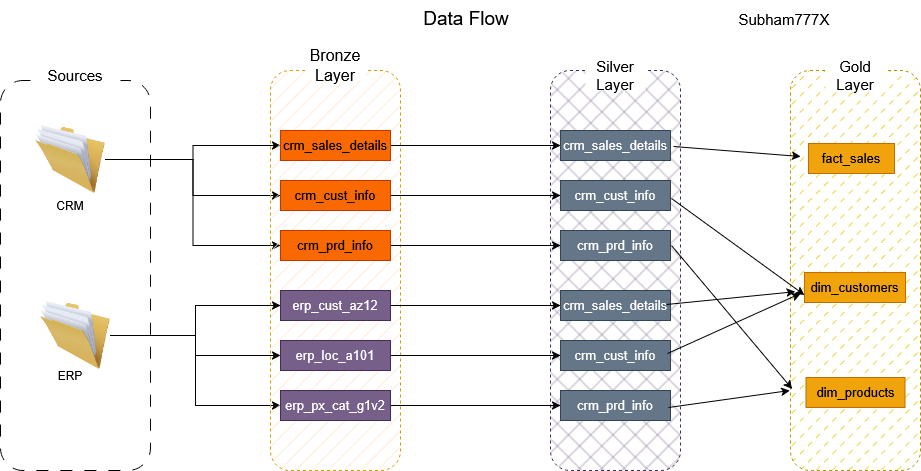

The diagram above was exported from draw.io. Its source (the exported page's mxGraphModel, read from the mxfile embedded in the PNG):
<mxGraphModel dx="1113" dy="761" grid="0" gridSize="10" guides="1" tooltips="1" connect="1" arrows="1" fold="1" page="1" pageScale="1" pageWidth="850" pageHeight="1100" background="#ffffff" math="0" shadow="0">
  <root>
    <mxCell id="0" />
    <mxCell id="1" parent="0" />
    <mxCell id="Jd_6LIsYliikD4RhDR1G-1" value="" style="rounded=1;whiteSpace=wrap;html=1;dashed=1;dashPattern=12 12;" vertex="1" parent="1">
      <mxGeometry x="50" y="130" width="150" height="390" as="geometry" />
    </mxCell>
    <mxCell id="Jd_6LIsYliikD4RhDR1G-2" value="Sources" style="text;html=1;align=center;verticalAlign=middle;whiteSpace=wrap;rounded=0;glass=0;fillColor=default;fontSize=15;" vertex="1" parent="1">
      <mxGeometry x="80" y="110" width="90" height="30" as="geometry" />
    </mxCell>
    <mxCell id="Jd_6LIsYliikD4RhDR1G-34" style="edgeStyle=orthogonalEdgeStyle;rounded=0;orthogonalLoop=1;jettySize=auto;html=1;entryX=0;entryY=0.5;entryDx=0;entryDy=0;" edge="1" parent="1" source="Jd_6LIsYliikD4RhDR1G-6" target="Jd_6LIsYliikD4RhDR1G-20">
      <mxGeometry relative="1" as="geometry" />
    </mxCell>
    <mxCell id="Jd_6LIsYliikD4RhDR1G-35" style="edgeStyle=orthogonalEdgeStyle;rounded=0;orthogonalLoop=1;jettySize=auto;html=1;" edge="1" parent="1" source="Jd_6LIsYliikD4RhDR1G-6" target="Jd_6LIsYliikD4RhDR1G-21">
      <mxGeometry relative="1" as="geometry" />
    </mxCell>
    <mxCell id="Jd_6LIsYliikD4RhDR1G-36" style="edgeStyle=orthogonalEdgeStyle;rounded=0;orthogonalLoop=1;jettySize=auto;html=1;entryX=0;entryY=0.5;entryDx=0;entryDy=0;" edge="1" parent="1" source="Jd_6LIsYliikD4RhDR1G-6" target="Jd_6LIsYliikD4RhDR1G-22">
      <mxGeometry relative="1" as="geometry" />
    </mxCell>
    <mxCell id="Jd_6LIsYliikD4RhDR1G-6" value="" style="image;html=1;image=img/lib/clip_art/general/Full_Folder_128x128.png" vertex="1" parent="1">
      <mxGeometry x="85" y="174" width="70" height="70" as="geometry" />
    </mxCell>
    <mxCell id="Jd_6LIsYliikD4RhDR1G-37" style="edgeStyle=orthogonalEdgeStyle;rounded=0;orthogonalLoop=1;jettySize=auto;html=1;entryX=0;entryY=0.5;entryDx=0;entryDy=0;" edge="1" parent="1" source="Jd_6LIsYliikD4RhDR1G-7" target="Jd_6LIsYliikD4RhDR1G-24">
      <mxGeometry relative="1" as="geometry" />
    </mxCell>
    <mxCell id="Jd_6LIsYliikD4RhDR1G-38" style="edgeStyle=orthogonalEdgeStyle;rounded=0;orthogonalLoop=1;jettySize=auto;html=1;" edge="1" parent="1" source="Jd_6LIsYliikD4RhDR1G-7" target="Jd_6LIsYliikD4RhDR1G-25">
      <mxGeometry relative="1" as="geometry" />
    </mxCell>
    <mxCell id="Jd_6LIsYliikD4RhDR1G-41" style="edgeStyle=orthogonalEdgeStyle;rounded=0;orthogonalLoop=1;jettySize=auto;html=1;entryX=0;entryY=0.5;entryDx=0;entryDy=0;" edge="1" parent="1" source="Jd_6LIsYliikD4RhDR1G-7" target="Jd_6LIsYliikD4RhDR1G-26">
      <mxGeometry relative="1" as="geometry" />
    </mxCell>
    <mxCell id="Jd_6LIsYliikD4RhDR1G-7" value="" style="image;html=1;image=img/lib/clip_art/general/Full_Folder_128x128.png" vertex="1" parent="1">
      <mxGeometry x="90" y="350" width="70" height="70" as="geometry" />
    </mxCell>
    <mxCell id="Jd_6LIsYliikD4RhDR1G-8" value="ERP" style="text;html=1;align=center;verticalAlign=middle;whiteSpace=wrap;rounded=0;" vertex="1" parent="1">
      <mxGeometry x="90" y="410" width="60" height="30" as="geometry" />
    </mxCell>
    <mxCell id="Jd_6LIsYliikD4RhDR1G-9" value="CRM" style="text;html=1;align=center;verticalAlign=middle;whiteSpace=wrap;rounded=0;" vertex="1" parent="1">
      <mxGeometry x="90" y="240" width="60" height="30" as="geometry" />
    </mxCell>
    <mxCell id="Jd_6LIsYliikD4RhDR1G-10" value="" style="rounded=1;whiteSpace=wrap;html=1;dashed=1;glass=0;fillStyle=hatch;fillColor=light-dark(#FFE6CC,#8F5911);strokeColor=#d79b00;" vertex="1" parent="1">
      <mxGeometry x="320" y="120" width="130" height="400" as="geometry" />
    </mxCell>
    <mxCell id="Jd_6LIsYliikD4RhDR1G-11" value="" style="rounded=1;whiteSpace=wrap;html=1;dashed=1;fillColor=#76608a;strokeColor=#432D57;fillStyle=cross-hatch;fontColor=#ffffff;" vertex="1" parent="1">
      <mxGeometry x="600" y="120" width="130" height="400" as="geometry" />
    </mxCell>
    <mxCell id="Jd_6LIsYliikD4RhDR1G-12" value="" style="rounded=1;whiteSpace=wrap;html=1;dashed=1;fillColor=light-dark(#E3C800,#DCAC00);fontColor=#000000;strokeColor=#B09500;fillStyle=dashed;" vertex="1" parent="1">
      <mxGeometry x="840" y="120" width="130" height="400" as="geometry" />
    </mxCell>
    <mxCell id="Jd_6LIsYliikD4RhDR1G-13" value="Bronze Layer" style="text;html=1;align=center;verticalAlign=middle;whiteSpace=wrap;rounded=0;fillColor=default;fontSize=16;" vertex="1" parent="1">
      <mxGeometry x="355" y="100" width="60" height="30" as="geometry" />
    </mxCell>
    <mxCell id="Jd_6LIsYliikD4RhDR1G-14" value="Silver Layer" style="text;html=1;align=center;verticalAlign=middle;whiteSpace=wrap;rounded=0;fillColor=default;fontSize=15;" vertex="1" parent="1">
      <mxGeometry x="635" y="110" width="60" height="30" as="geometry" />
    </mxCell>
    <mxCell id="Jd_6LIsYliikD4RhDR1G-15" value="Gold Layer" style="text;html=1;align=center;verticalAlign=middle;whiteSpace=wrap;rounded=0;fillColor=default;fontSize=15;" vertex="1" parent="1">
      <mxGeometry x="875" y="110" width="60" height="30" as="geometry" />
    </mxCell>
    <mxCell id="Jd_6LIsYliikD4RhDR1G-42" style="edgeStyle=orthogonalEdgeStyle;rounded=0;orthogonalLoop=1;jettySize=auto;html=1;entryX=0;entryY=0.5;entryDx=0;entryDy=0;" edge="1" parent="1" source="Jd_6LIsYliikD4RhDR1G-20" target="Jd_6LIsYliikD4RhDR1G-27">
      <mxGeometry relative="1" as="geometry" />
    </mxCell>
    <mxCell id="Jd_6LIsYliikD4RhDR1G-20" value="crm_sales_details" style="text;html=1;align=center;verticalAlign=middle;whiteSpace=wrap;rounded=0;fontSize=13;fillColor=#fa6800;strokeColor=#C73500;fontColor=#000000;" vertex="1" parent="1">
      <mxGeometry x="330" y="180" width="110" height="30" as="geometry" />
    </mxCell>
    <mxCell id="Jd_6LIsYliikD4RhDR1G-43" style="edgeStyle=orthogonalEdgeStyle;rounded=0;orthogonalLoop=1;jettySize=auto;html=1;" edge="1" parent="1" source="Jd_6LIsYliikD4RhDR1G-21" target="Jd_6LIsYliikD4RhDR1G-28">
      <mxGeometry relative="1" as="geometry" />
    </mxCell>
    <mxCell id="Jd_6LIsYliikD4RhDR1G-21" value="&lt;font&gt;crm_cust_info&lt;/font&gt;" style="text;html=1;align=center;verticalAlign=middle;whiteSpace=wrap;rounded=0;fontSize=13;fillColor=#fa6800;fontColor=#000000;strokeColor=#C73500;" vertex="1" parent="1">
      <mxGeometry x="330" y="230" width="110" height="30" as="geometry" />
    </mxCell>
    <mxCell id="Jd_6LIsYliikD4RhDR1G-44" style="edgeStyle=orthogonalEdgeStyle;rounded=0;orthogonalLoop=1;jettySize=auto;html=1;entryX=0;entryY=0.5;entryDx=0;entryDy=0;" edge="1" parent="1" source="Jd_6LIsYliikD4RhDR1G-22" target="Jd_6LIsYliikD4RhDR1G-29">
      <mxGeometry relative="1" as="geometry" />
    </mxCell>
    <mxCell id="Jd_6LIsYliikD4RhDR1G-22" value="crm_prd_info" style="text;html=1;align=center;verticalAlign=middle;whiteSpace=wrap;rounded=0;fontSize=13;fillColor=#fa6800;fontColor=#000000;strokeColor=#C73500;" vertex="1" parent="1">
      <mxGeometry x="330" y="280" width="110" height="30" as="geometry" />
    </mxCell>
    <mxCell id="Jd_6LIsYliikD4RhDR1G-45" style="edgeStyle=orthogonalEdgeStyle;rounded=0;orthogonalLoop=1;jettySize=auto;html=1;entryX=0;entryY=0.5;entryDx=0;entryDy=0;" edge="1" parent="1" source="Jd_6LIsYliikD4RhDR1G-24" target="Jd_6LIsYliikD4RhDR1G-30">
      <mxGeometry relative="1" as="geometry" />
    </mxCell>
    <mxCell id="Jd_6LIsYliikD4RhDR1G-24" value="erp_cust_az12" style="text;html=1;align=center;verticalAlign=middle;whiteSpace=wrap;rounded=0;fontSize=13;fillColor=#76608a;strokeColor=#432D57;fontColor=#ffffff;" vertex="1" parent="1">
      <mxGeometry x="330" y="340" width="110" height="30" as="geometry" />
    </mxCell>
    <mxCell id="Jd_6LIsYliikD4RhDR1G-46" style="edgeStyle=orthogonalEdgeStyle;rounded=0;orthogonalLoop=1;jettySize=auto;html=1;entryX=0;entryY=0.5;entryDx=0;entryDy=0;" edge="1" parent="1" source="Jd_6LIsYliikD4RhDR1G-25" target="Jd_6LIsYliikD4RhDR1G-31">
      <mxGeometry relative="1" as="geometry" />
    </mxCell>
    <mxCell id="Jd_6LIsYliikD4RhDR1G-25" value="erp_loc_a101" style="text;html=1;align=center;verticalAlign=middle;whiteSpace=wrap;rounded=0;fontSize=13;fillColor=#76608a;fontColor=#ffffff;strokeColor=#432D57;" vertex="1" parent="1">
      <mxGeometry x="330" y="390" width="110" height="30" as="geometry" />
    </mxCell>
    <mxCell id="Jd_6LIsYliikD4RhDR1G-47" style="edgeStyle=orthogonalEdgeStyle;rounded=0;orthogonalLoop=1;jettySize=auto;html=1;" edge="1" parent="1" source="Jd_6LIsYliikD4RhDR1G-26" target="Jd_6LIsYliikD4RhDR1G-32">
      <mxGeometry relative="1" as="geometry" />
    </mxCell>
    <mxCell id="Jd_6LIsYliikD4RhDR1G-26" value="erp_px_cat_g1v2" style="text;html=1;align=center;verticalAlign=middle;whiteSpace=wrap;rounded=0;fontSize=13;fillColor=#76608a;fontColor=#ffffff;strokeColor=#432D57;" vertex="1" parent="1">
      <mxGeometry x="330" y="440" width="110" height="30" as="geometry" />
    </mxCell>
    <mxCell id="Jd_6LIsYliikD4RhDR1G-27" value="crm_sales_details" style="text;html=1;align=center;verticalAlign=middle;whiteSpace=wrap;rounded=0;fontSize=13;fillColor=#647687;strokeColor=#314354;fontColor=#ffffff;" vertex="1" parent="1">
      <mxGeometry x="610" y="180" width="110" height="30" as="geometry" />
    </mxCell>
    <mxCell id="Jd_6LIsYliikD4RhDR1G-28" value="&lt;font&gt;crm_cust_info&lt;/font&gt;" style="text;html=1;align=center;verticalAlign=middle;whiteSpace=wrap;rounded=0;fontSize=13;fillColor=#647687;fontColor=#ffffff;strokeColor=#314354;" vertex="1" parent="1">
      <mxGeometry x="610" y="230" width="110" height="30" as="geometry" />
    </mxCell>
    <mxCell id="Jd_6LIsYliikD4RhDR1G-29" value="crm_prd_info" style="text;html=1;align=center;verticalAlign=middle;whiteSpace=wrap;rounded=0;fontSize=13;fillColor=#647687;fontColor=#ffffff;strokeColor=#314354;" vertex="1" parent="1">
      <mxGeometry x="610" y="280" width="110" height="30" as="geometry" />
    </mxCell>
    <mxCell id="Jd_6LIsYliikD4RhDR1G-30" value="crm_sales_details" style="text;html=1;align=center;verticalAlign=middle;whiteSpace=wrap;rounded=0;fontSize=13;fillColor=#647687;strokeColor=#314354;fontColor=#ffffff;" vertex="1" parent="1">
      <mxGeometry x="610" y="340" width="110" height="30" as="geometry" />
    </mxCell>
    <mxCell id="Jd_6LIsYliikD4RhDR1G-31" value="&lt;font&gt;crm_cust_info&lt;/font&gt;" style="text;html=1;align=center;verticalAlign=middle;whiteSpace=wrap;rounded=0;fontSize=13;fillColor=#647687;fontColor=#ffffff;strokeColor=#314354;" vertex="1" parent="1">
      <mxGeometry x="610" y="390" width="110" height="30" as="geometry" />
    </mxCell>
    <mxCell id="Jd_6LIsYliikD4RhDR1G-32" value="crm_prd_info" style="text;html=1;align=center;verticalAlign=middle;whiteSpace=wrap;rounded=0;fontSize=13;fillColor=#647687;fontColor=#ffffff;strokeColor=#314354;" vertex="1" parent="1">
      <mxGeometry x="610" y="440" width="110" height="30" as="geometry" />
    </mxCell>
    <mxCell id="Jd_6LIsYliikD4RhDR1G-48" value="dim_products" style="text;html=1;align=center;verticalAlign=middle;whiteSpace=wrap;rounded=0;fontSize=13;fillColor=#f0a30a;fontColor=#000000;strokeColor=#BD7000;" vertex="1" parent="1">
      <mxGeometry x="855.5" y="427" width="99" height="30" as="geometry" />
    </mxCell>
    <mxCell id="Jd_6LIsYliikD4RhDR1G-49" value="dim_customers" style="text;html=1;align=center;verticalAlign=middle;whiteSpace=wrap;rounded=0;fontSize=13;fillColor=#f0a30a;fontColor=#000000;strokeColor=#BD7000;" vertex="1" parent="1">
      <mxGeometry x="854" y="322" width="101" height="30" as="geometry" />
    </mxCell>
    <mxCell id="Jd_6LIsYliikD4RhDR1G-50" value="fact_sales" style="text;html=1;align=center;verticalAlign=middle;whiteSpace=wrap;rounded=0;fontSize=13;fillColor=#f0a30a;fontColor=#000000;strokeColor=#BD7000;" vertex="1" parent="1">
      <mxGeometry x="858" y="193" width="86" height="30" as="geometry" />
    </mxCell>
    <mxCell id="Jd_6LIsYliikD4RhDR1G-60" value="" style="endArrow=classic;html=1;rounded=0;entryX=0;entryY=0.75;entryDx=0;entryDy=0;" edge="1" parent="1" target="Jd_6LIsYliikD4RhDR1G-49">
      <mxGeometry width="50" height="50" relative="1" as="geometry">
        <mxPoint x="721" y="248" as="sourcePoint" />
        <mxPoint x="767" y="200" as="targetPoint" />
      </mxGeometry>
    </mxCell>
    <mxCell id="Jd_6LIsYliikD4RhDR1G-61" value="" style="endArrow=classic;html=1;rounded=0;entryX=0;entryY=0.2;entryDx=0;entryDy=0;entryPerimeter=0;" edge="1" parent="1">
      <mxGeometry width="50" height="50" relative="1" as="geometry">
        <mxPoint x="723" y="196" as="sourcePoint" />
        <mxPoint x="850" y="206" as="targetPoint" />
      </mxGeometry>
    </mxCell>
    <mxCell id="Jd_6LIsYliikD4RhDR1G-62" value="" style="endArrow=classic;html=1;rounded=0;entryX=0.013;entryY=0.796;entryDx=0;entryDy=0;entryPerimeter=0;" edge="1" parent="1" target="Jd_6LIsYliikD4RhDR1G-12">
      <mxGeometry width="50" height="50" relative="1" as="geometry">
        <mxPoint x="721" y="295" as="sourcePoint" />
        <mxPoint x="844" y="305" as="targetPoint" />
      </mxGeometry>
    </mxCell>
    <mxCell id="Jd_6LIsYliikD4RhDR1G-63" value="" style="endArrow=classic;html=1;rounded=0;entryX=-0.005;entryY=0.8;entryDx=0;entryDy=0;entryPerimeter=0;" edge="1" parent="1" target="Jd_6LIsYliikD4RhDR1G-12">
      <mxGeometry width="50" height="50" relative="1" as="geometry">
        <mxPoint x="718" y="457" as="sourcePoint" />
        <mxPoint x="845" y="394" as="targetPoint" />
      </mxGeometry>
    </mxCell>
    <mxCell id="Jd_6LIsYliikD4RhDR1G-64" value="" style="endArrow=classic;html=1;rounded=0;" edge="1" parent="1">
      <mxGeometry width="50" height="50" relative="1" as="geometry">
        <mxPoint x="717" y="403" as="sourcePoint" />
        <mxPoint x="850" y="343" as="targetPoint" />
      </mxGeometry>
    </mxCell>
    <mxCell id="Jd_6LIsYliikD4RhDR1G-65" value="" style="endArrow=classic;html=1;rounded=0;entryX=0.036;entryY=0.553;entryDx=0;entryDy=0;entryPerimeter=0;" edge="1" parent="1" target="Jd_6LIsYliikD4RhDR1G-12">
      <mxGeometry width="50" height="50" relative="1" as="geometry">
        <mxPoint x="716" y="354" as="sourcePoint" />
        <mxPoint x="843" y="364" as="targetPoint" />
      </mxGeometry>
    </mxCell>
    <mxCell id="Jd_6LIsYliikD4RhDR1G-66" value="Data Flow " style="text;html=1;align=center;verticalAlign=middle;whiteSpace=wrap;rounded=0;fontSize=19;" vertex="1" parent="1">
      <mxGeometry x="454" y="50" width="124" height="36" as="geometry" />
    </mxCell>
    <mxCell id="Jd_6LIsYliikD4RhDR1G-67" value="Subham777X" style="text;html=1;align=center;verticalAlign=middle;whiteSpace=wrap;rounded=0;fontSize=15;" vertex="1" parent="1">
      <mxGeometry x="785" y="52" width="98" height="34" as="geometry" />
    </mxCell>
  </root>
</mxGraphModel>